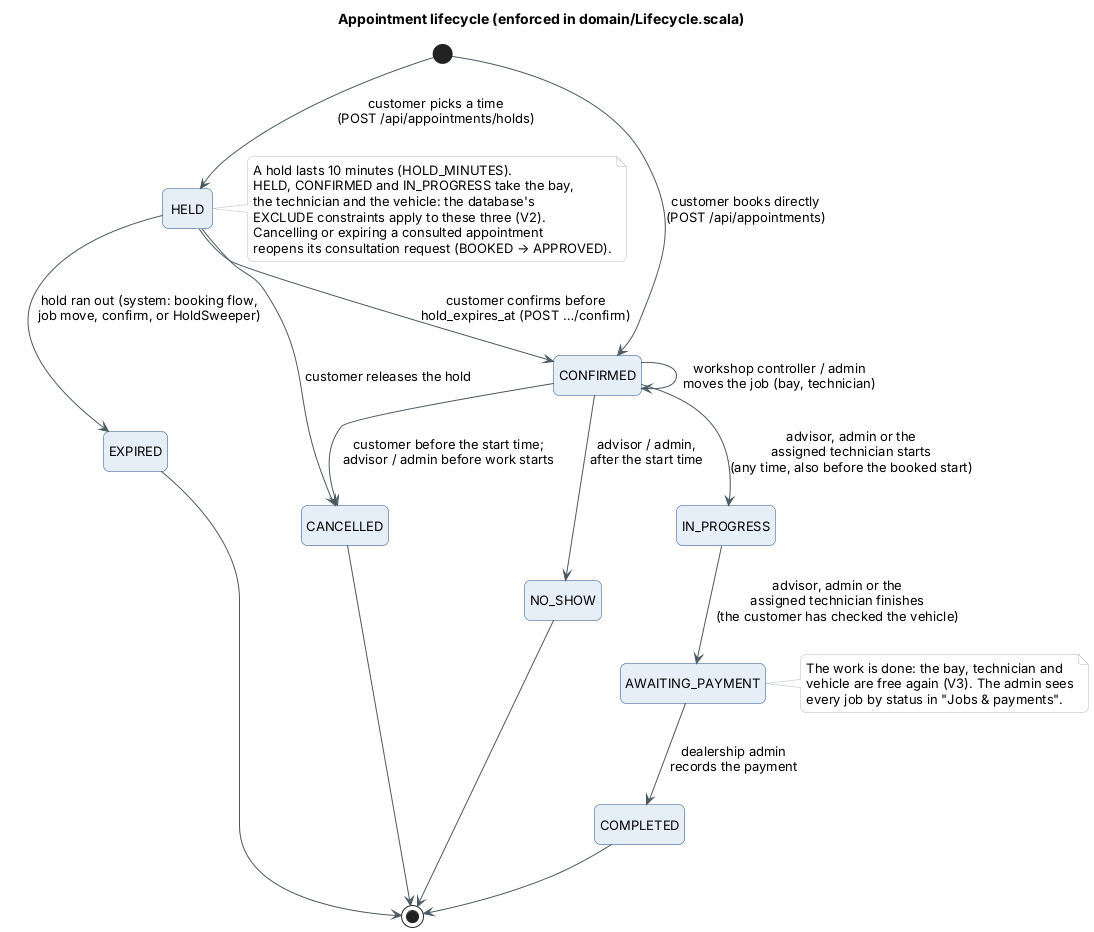

The diagram above was rendered by PlantUML. Its source (embedded in the PNG):
@startuml state-appointment
!include _style.iuml
title Appointment lifecycle (enforced in domain/Lifecycle.scala)
hide empty description

[*] --> HELD : customer picks a time\n(POST /api/appointments/holds)
[*] --> CONFIRMED : customer books directly\n(POST /api/appointments)
HELD --> CONFIRMED : customer confirms before\nhold_expires_at (POST …/confirm)
HELD --> CANCELLED : customer releases the hold
HELD --> EXPIRED : hold ran out (system: booking flow,\njob move, confirm, or HoldSweeper)
CONFIRMED --> IN_PROGRESS : advisor, admin or the\nassigned technician starts\n(any time, also before the booked start)
IN_PROGRESS --> AWAITING_PAYMENT : advisor, admin or the\nassigned technician finishes\n(the customer has checked the vehicle)
AWAITING_PAYMENT --> COMPLETED : dealership admin\nrecords the payment
CONFIRMED --> CANCELLED : customer before the start time;\nadvisor / admin before work starts
CONFIRMED --> NO_SHOW : advisor / admin,\nafter the start time
CONFIRMED --> CONFIRMED : workshop controller / admin\nmoves the job (bay, technician)
COMPLETED --> [*]
CANCELLED --> [*]
NO_SHOW --> [*]
EXPIRED --> [*]

note right of HELD
  A hold lasts 10 minutes (HOLD_MINUTES).
  HELD, CONFIRMED and IN_PROGRESS take the bay,
  the technician and the vehicle: the database's
  EXCLUDE constraints apply to these three (V2).
  Cancelling or expiring a consulted appointment
  reopens its consultation request (BOOKED → APPROVED).
end note

note right of AWAITING_PAYMENT
  The work is done: the bay, technician and
  vehicle are free again (V3). The admin sees
  every job by status in "Jobs & payments".
end note
@enduml